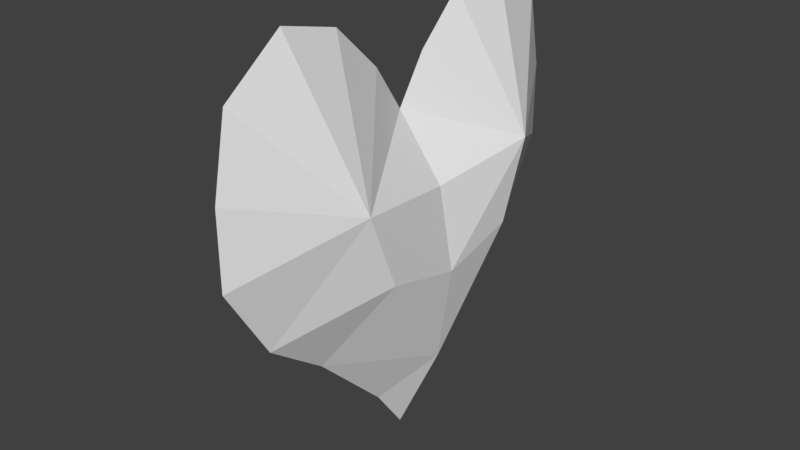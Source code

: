 # Source: HeartSmooth.blend  (saved by Blender 2.78.0; exported with 4.5.12 LTS)
import bpy
from mathutils import Matrix  # noqa: F401  (used for matrix-valued properties, if any)

bpy.ops.wm.read_factory_settings(use_empty=True)
scene = bpy.context.scene
scene.name = 'Scene'

# ---- collections
col_collection_1 = bpy.data.collections.new('Collection 1'); scene.collection.children.link(col_collection_1)

# ---- materials (node trees are filled in below, after node groups)
mat_material = bpy.data.materials.new('Material')
mat_material.alpha_threshold = 0.0
mat_material.use_transparent_shadow = False
mat_material.roughness = 0.5
mat_material.line_color = (0.0, 0.0, 0.0, 1.0)

# ---- material node trees

# ---- world
world_world = bpy.data.worlds.new('World'); scene.world = world_world
world_world.color = (0.05088, 0.05088, 0.05088)
world_world.use_sun_shadow = False
world_world.sun_shadow_jitter_overblur = 0.0
world_world.cycles.sampling_method = 'MANUAL'

# ---- meshes
me_cube = bpy.data.meshes.new('Cube')
me_cube.from_pydata([(-1.192e-07, 1.314, 1.1), (-1.192e-07, 0.5142, 1.3), (-1.192e-07, 1.414, 0.6), (-1.192e-07, 0.9142, 1.4), (-1.192e-07, 0.2, 1.0), (-1.192e-07, 1.414, 0.1), (-1.192e-07, 1.114, -0.4), (-1.192e-07, 0.7142, -0.7), (-1.192e-07, 0.2142, -1.2), (-1.192e-07, -1.788e-07, 0.7), (-1.192e-07, 0.0, -1.5), (0.3961, 0.7142, 0.4), (0.3961, 0.5142, -0.1), (0.305, -1.788e-07, -0.8539), (0.3961, 0.0, -0.2271), (0.3, -1.788e-07, 0.3)], [(9, 14)], [(2, 0, 11), (0, 3, 11), (3, 1, 11), (1, 4, 11), (4, 9, 11), (7, 12, 13), (11, 12, 6), (6, 12, 7), (5, 2, 11), (6, 5, 11), (13, 12, 14), (10, 8, 13), (8, 7, 13), (11, 15, 14, 12), (9, 15, 11)])
me_cube.materials.append(mat_material)
me_cube.use_remesh_preserve_volume = False
me_cube.use_remesh_preserve_attributes = False
me_cube.use_mirror_vertex_groups = False
me_cube.update()

# ---- objects
ob_heart = bpy.data.objects.new('Heart', me_cube)

# ---- transforms, parenting, visibility, modifiers, constraints
ob_heart.location = (0.0, 0.0, 0.0)
ob_heart.lock_rotations_4d = False
ob_heart.empty_display_type = 'ARROWS'
ob_heart.lineart.crease_threshold = 0.0
_m = ob_heart.modifiers.new('Mirror', 'MIRROR')
_m.use_axis = (True, True, False)

# ---- collection membership
col_collection_1.objects.link(ob_heart)

# ---- scene / render settings (as saved in the file)
scene.frame_start = 1; scene.frame_end = 250; scene.frame_set(1)
scene.render.engine = 'BLENDER_EEVEE_NEXT'
scene.render.resolution_percentage = 50
scene.render.dither_intensity = 0.0
scene.cycles.use_denoising = False
scene.cycles.samples = 128
scene.cycles.sampling_pattern = 'TABULATED_SOBOL'
scene.cycles.light_sampling_threshold = 0.0
scene.cycles.use_adaptive_sampling = False
scene.cycles.use_light_tree = False
scene.cycles.blur_glossy = 0.0
scene.cycles.sample_clamp_indirect = 0.0
scene.view_settings.view_transform = 'Standard'
bpy.context.view_layer.update()

# ---- added for rendering (the .blend has no active camera and no usable light): camera, sun
cam_auto = bpy.data.cameras.new('AutoCamera')
cam_auto.lens = 50.0
cam_auto.sensor_width = 36.0
cam_auto.clip_end = 1000.0
ob_auto_camera = bpy.data.objects.new('AutoCamera', cam_auto)
scene.collection.objects.link(ob_auto_camera)
ob_auto_camera.location = (3.81895, -4.58274, 3.00516)
ob_auto_camera.rotation_euler = (1.09748, -7.21219e-08, 0.694738)
scene.camera = ob_auto_camera
light_auto_sun = bpy.data.lights.new('AutoSun', 'SUN')
light_auto_sun.energy = 3.0
light_auto_sun.angle = 0.0523599
ob_auto_sun = bpy.data.objects.new('AutoSun', light_auto_sun)
scene.collection.objects.link(ob_auto_sun)
ob_auto_sun.rotation_euler = (0.872665, 0.174533, 0.523599)
bpy.context.view_layer.update()
